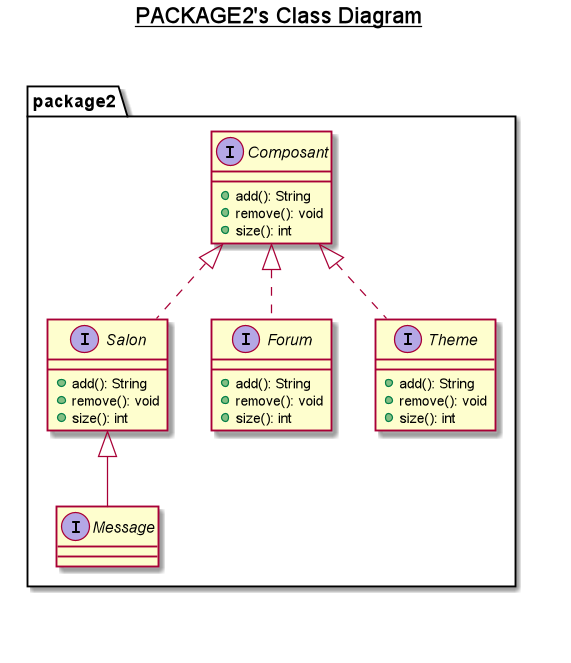

The diagram above was rendered by PlantUML. Its source (embedded in the PNG):
@startuml

title __PACKAGE2's Class Diagram__\n

  namespace package2 {

    interface package2.Forum {
     +add(): String
          +remove(): void
          +size(): int
    }

    interface package2.Theme {
     +add(): String
          +remove(): void
          +size(): int
      }

    interface package2.Salon {
    +add(): String
         +remove(): void
         +size(): int
      }


    interface package2.Message {
      }

    interface package2.Composant {
     +add(): String
     +remove(): void
     +size(): int
   }

     package2.Salon .up.|> package2.Composant
     package2.Theme .up.|> package2.Composant
     package2.Forum .up.|> package2.Composant

     package2.Message -up-|> package2.Salon


  }
  



right footer


endfooter

@enduml